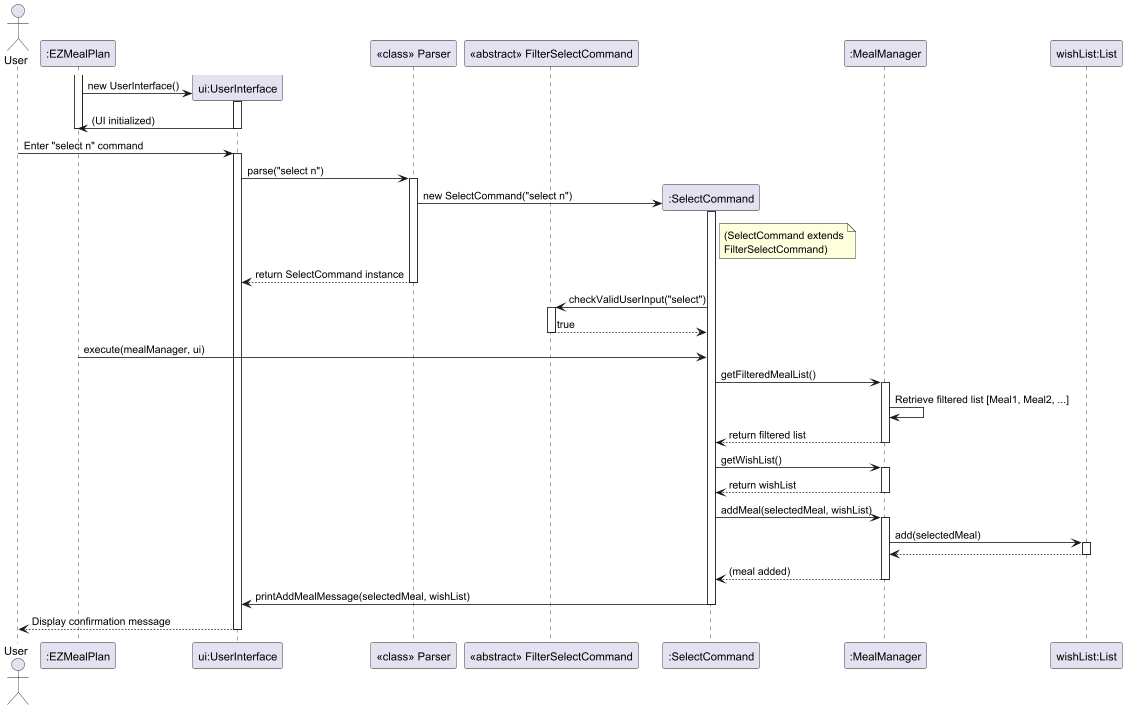

The diagram above was rendered by PlantUML. Its source (embedded in the PNG):
@startuml
actor User
participant ":EZMealPlan" as EZ
participant "ui:UserInterface" as UI
participant "<<class>> Parser" as Parser
' Represent the abstract parent class as a separate participant for inherited methods.
participant "<<abstract>> FilterSelectCommand" as FSC
participant ":SelectCommand" as SC
participant ":MealManager" as MM
participant "wishList:List" as WL

' --- Application Startup ---
activate EZ
create UI
EZ -> UI: new UserInterface()
activate UI
UI -> EZ: (UI initialized)
deactivate UI
deactivate EZ

' --- User enters the "select" command ---
User -> UI: Enter "select n" command
activate UI

UI -> Parser: parse("select n")
activate Parser
create SC
Parser -> SC: new SelectCommand("select n")
activate SC
note right of SC: (SelectCommand extends\nFilterSelectCommand)
Parser --> UI: return SelectCommand instance
deactivate Parser

' --- Inherited input validation ---
SC -> FSC: checkValidUserInput("select")
activate FSC
FSC --> SC: true
deactivate FSC

' --- Execute the SelectCommand ---
EZ -> SC: execute(mealManager, ui)

SC -> MM: getFilteredMealList()
activate MM
MM -> MM: Retrieve filtered list [Meal1, Meal2, ...]
MM --> SC: return filtered list
deactivate MM

SC -> MM: getWishList()
activate MM
MM --> SC: return wishList
deactivate MM

SC -> MM: addMeal(selectedMeal, wishList)
activate MM

MM -> WL: add(selectedMeal)
activate WL
WL --> MM
deactivate WL

MM --> SC: (meal added)
deactivate MM

SC -> UI: printAddMealMessage(selectedMeal, wishList)
deactivate SC

UI --> User: Display confirmation message
deactivate UI
@enduml